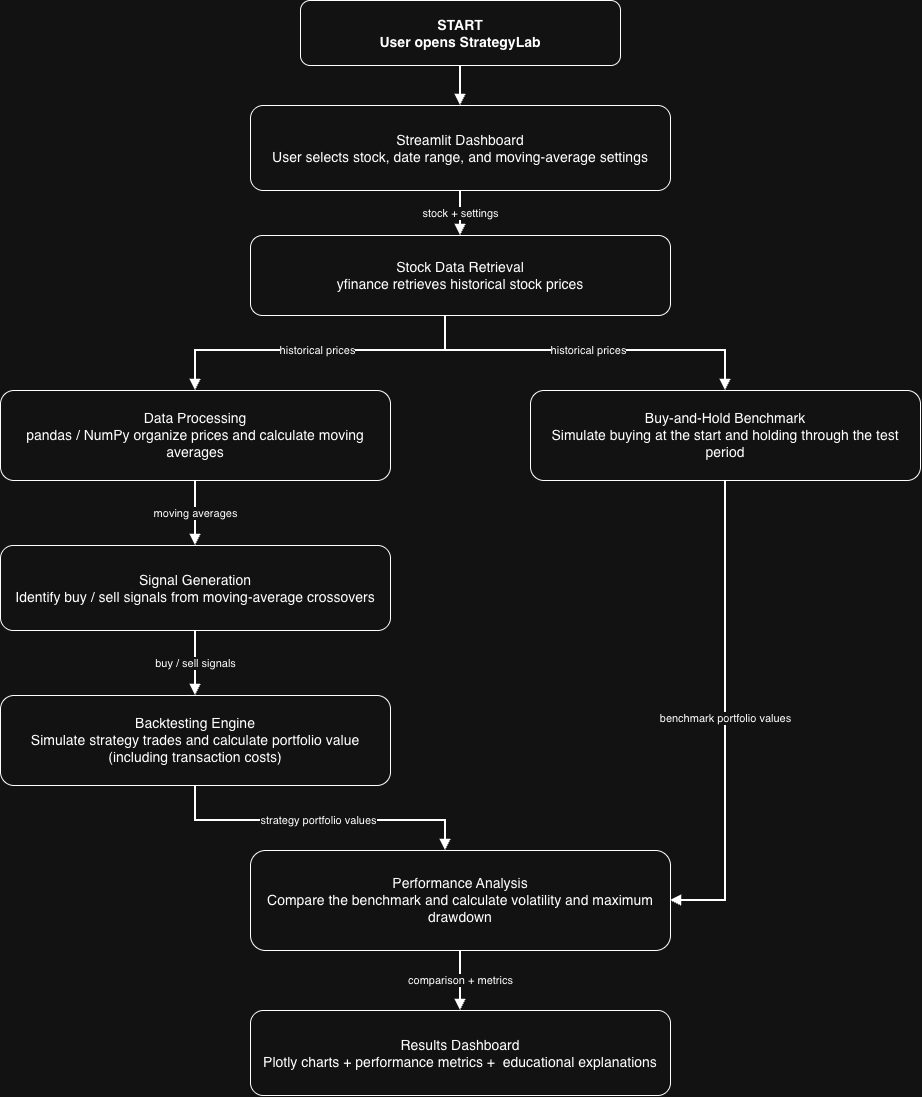

The diagram above was exported from draw.io. Its source (the exported page's mxGraphModel, read from the mxfile embedded in the PNG):
<mxGraphModel dx="2012" dy="1204" grid="1" gridSize="10" guides="1" tooltips="1" connect="1" arrows="1" fold="1" page="1" pageScale="1" pageWidth="1100" pageHeight="1200" math="0" shadow="0">
  <root>
    <mxCell id="0" />
    <mxCell id="1" parent="0" />
    <mxCell id="start" parent="1" style="rounded=1;whiteSpace=wrap;html=1;fontStyle=1;fontSize=14;" value="START&#10;User opens StrategyLab" vertex="1">
      <mxGeometry height="65" width="320" x="390" y="90" as="geometry" />
    </mxCell>
    <mxCell id="ui" parent="1" style="rounded=1;whiteSpace=wrap;html=1;fontSize=14;" value="Streamlit Dashboard&#10;User selects stock, date range, and moving-average settings" vertex="1">
      <mxGeometry height="85" width="420" x="340" y="195" as="geometry" />
    </mxCell>
    <mxCell id="data" parent="1" style="rounded=1;whiteSpace=wrap;html=1;fontSize=14;" value="Stock Data Retrieval&#10;yfinance retrieves historical stock prices" vertex="1">
      <mxGeometry height="80" width="420" x="340" y="325" as="geometry" />
    </mxCell>
    <mxCell id="process" parent="1" style="rounded=1;whiteSpace=wrap;html=1;fontSize=14;" value="Data Processing&#10;pandas / NumPy organize prices and calculate moving averages" vertex="1">
      <mxGeometry height="90" width="390" x="90" y="480" as="geometry" />
    </mxCell>
    <mxCell id="benchmark" parent="1" style="rounded=1;whiteSpace=wrap;html=1;fontSize=14;" value="Buy-and-Hold Benchmark&#10;Simulate buying at the start and holding through the test period" vertex="1">
      <mxGeometry height="90" width="390" x="620" y="480" as="geometry" />
    </mxCell>
    <mxCell id="signals" parent="1" style="rounded=1;whiteSpace=wrap;html=1;fontSize=14;" value="Signal Generation&#10;Identify buy / sell signals from moving-average crossovers" vertex="1">
      <mxGeometry height="85" width="390" x="90" y="635" as="geometry" />
    </mxCell>
    <mxCell id="backtest" parent="1" style="rounded=1;whiteSpace=wrap;html=1;fontSize=14;" value="Backtesting Engine&#10;Simulate strategy trades and calculate portfolio value (including transaction costs)" vertex="1">
      <mxGeometry height="90" width="390" x="90" y="785" as="geometry" />
    </mxCell>
    <mxCell id="analysis" parent="1" style="rounded=1;whiteSpace=wrap;html=1;fontSize=14;" value="Performance Analysis&lt;br&gt;Compare the benchmark and calculate volatility and maximum drawdown" vertex="1">
      <mxGeometry height="100" width="420" x="340" y="940" as="geometry" />
    </mxCell>
    <mxCell id="results" parent="1" style="rounded=1;whiteSpace=wrap;html=1;fontSize=14;" value="Results Dashboard&lt;br&gt;Plotly charts + performance metrics +&amp;nbsp; educational explanations" vertex="1">
      <mxGeometry height="85" width="420" x="340" y="1100" as="geometry" />
    </mxCell>
    <mxCell id="e1" edge="1" parent="1" source="start" style="edgeStyle=orthogonalEdgeStyle;rounded=0;orthogonalLoop=1;jettySize=auto;html=1;endArrow=block;endFill=1;strokeWidth=2;" target="ui">
      <mxGeometry relative="1" as="geometry" />
    </mxCell>
    <mxCell id="e2" edge="1" parent="1" source="ui" style="edgeStyle=orthogonalEdgeStyle;rounded=0;orthogonalLoop=1;jettySize=auto;html=1;endArrow=block;endFill=1;strokeWidth=2;" target="data" value="stock + settings">
      <mxGeometry relative="1" as="geometry" />
    </mxCell>
    <mxCell id="e3" edge="1" parent="1" source="data" style="edgeStyle=orthogonalEdgeStyle;rounded=0;orthogonalLoop=1;jettySize=auto;html=1;endArrow=block;endFill=1;strokeWidth=2;" target="process" value="historical prices">
      <mxGeometry relative="1" as="geometry">
        <Array as="points">
          <mxPoint x="535" y="440" />
          <mxPoint x="285" y="440" />
        </Array>
      </mxGeometry>
    </mxCell>
    <mxCell id="e4" edge="1" parent="1" source="data" style="edgeStyle=orthogonalEdgeStyle;rounded=0;orthogonalLoop=1;jettySize=auto;html=1;endArrow=block;endFill=1;strokeWidth=2;" target="benchmark" value="historical prices">
      <mxGeometry relative="1" as="geometry">
        <Array as="points">
          <mxPoint x="535" y="440" />
          <mxPoint x="815" y="440" />
        </Array>
      </mxGeometry>
    </mxCell>
    <mxCell id="e5" edge="1" parent="1" source="process" style="edgeStyle=orthogonalEdgeStyle;rounded=0;orthogonalLoop=1;jettySize=auto;html=1;endArrow=block;endFill=1;strokeWidth=2;" target="signals" value="moving averages">
      <mxGeometry relative="1" as="geometry" />
    </mxCell>
    <mxCell id="e6" edge="1" parent="1" source="signals" style="edgeStyle=orthogonalEdgeStyle;rounded=0;orthogonalLoop=1;jettySize=auto;html=1;endArrow=block;endFill=1;strokeWidth=2;" target="backtest" value="buy / sell signals">
      <mxGeometry relative="1" as="geometry" />
    </mxCell>
    <mxCell id="e7" edge="1" parent="1" source="backtest" style="edgeStyle=orthogonalEdgeStyle;rounded=0;orthogonalLoop=1;jettySize=auto;html=1;endArrow=block;endFill=1;strokeWidth=2;" target="analysis" value="strategy portfolio values">
      <mxGeometry relative="1" as="geometry">
        <Array as="points">
          <mxPoint x="285" y="910" />
          <mxPoint x="535" y="910" />
        </Array>
      </mxGeometry>
    </mxCell>
    <mxCell id="e8" edge="1" parent="1" source="benchmark" style="edgeStyle=orthogonalEdgeStyle;rounded=0;orthogonalLoop=1;jettySize=auto;html=1;endArrow=block;endFill=1;strokeWidth=2;" target="analysis" value="benchmark portfolio values">
      <mxGeometry relative="1" as="geometry">
        <Array as="points">
          <mxPoint x="815" y="900" />
          <mxPoint x="815" y="990" />
        </Array>
      </mxGeometry>
    </mxCell>
    <mxCell id="e9" edge="1" parent="1" source="analysis" style="edgeStyle=orthogonalEdgeStyle;rounded=0;orthogonalLoop=1;jettySize=auto;html=1;endArrow=block;endFill=1;strokeWidth=2;" target="results" value="comparison + metrics">
      <mxGeometry relative="1" as="geometry" />
    </mxCell>
  </root>
</mxGraphModel>